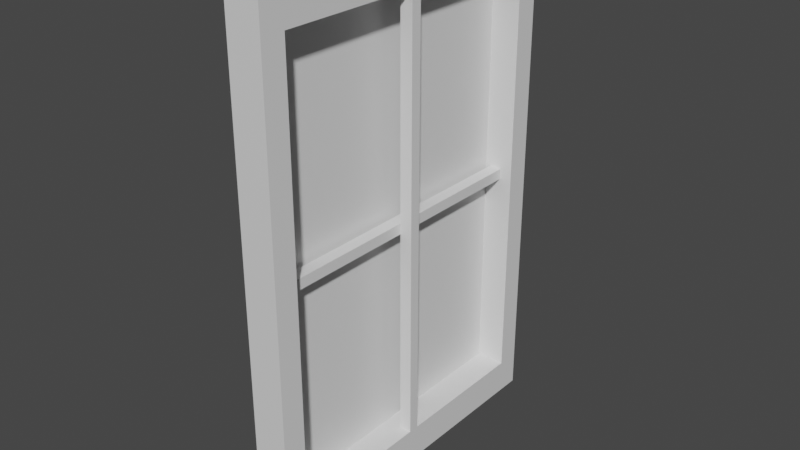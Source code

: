 # Source: window.blend  (saved by Blender 2.93.20; exported with 4.5.12 LTS)
import bpy
from mathutils import Matrix  # noqa: F401  (used for matrix-valued properties, if any)

bpy.ops.wm.read_factory_settings(use_empty=True)
scene = bpy.context.scene
scene.name = 'Scene'

# ---- collections
col_collection = bpy.data.collections.new('Collection'); scene.collection.children.link(col_collection)
col_mesh = bpy.data.collections.new('Mesh'); scene.collection.children.link(col_mesh)
col_rig = bpy.data.collections.new('Rig'); scene.collection.children.link(col_rig)
col_collision = bpy.data.collections.new('Collision'); scene.collection.children.link(col_collision)
col_extras = bpy.data.collections.new('Extras'); scene.collection.children.link(col_extras)

# ---- materials (node trees are filled in below, after node groups)
mat_window = bpy.data.materials.new('Window')
mat_window.alpha_threshold = 0.0
mat_window.use_transparent_shadow = False
mat_window.line_color = (0.0, 0.0, 0.0, 1.0)
mat_glass = bpy.data.materials.new('Glass')
mat_glass.use_transparent_shadow = False

# ---- material node trees
mat_window.use_nodes = True; mat_window.node_tree.nodes.clear()
_N = mat_window.node_tree.nodes; _L = mat_window.node_tree.links
n0 = _N.new('ShaderNodeOutputMaterial'); n0.name = 'Material Output'; n0.location = (300, 300)
n1 = _N.new('ShaderNodeBsdfPrincipled'); n1.name = 'Principled BSDF'; n1.location = (10, 300)
n1.distribution = 'GGX'
n1.subsurface_method = 'BURLEY'
n1.inputs[2].default_value = 0.4
n1.inputs[3].default_value = 1.45
n1.inputs[27].default_value = (0.0, 0.0, 0.0, 1.0)
n1.inputs[28].default_value = 1.0
_L.new(n1.outputs[0], n0.inputs[0])
n0.is_active_output = True
mat_glass.use_nodes = True; mat_glass.node_tree.nodes.clear()
_N = mat_glass.node_tree.nodes; _L = mat_glass.node_tree.links
n0 = _N.new('ShaderNodeBsdfPrincipled'); n0.name = 'Principled BSDF'; n0.location = (10, 300)
n0.distribution = 'GGX'
n0.subsurface_method = 'BURLEY'
n0.inputs[3].default_value = 1.45
n0.inputs[27].default_value = (0.0, 0.0, 0.0, 1.0)
n0.inputs[28].default_value = 1.0
n1 = _N.new('ShaderNodeOutputMaterial'); n1.name = 'Material Output'; n1.location = (300, 300)
_L.new(n0.outputs[0], n1.inputs[0])
n1.is_active_output = True

# ---- world
world_world = bpy.data.worlds.new('World'); scene.world = world_world
world_world.use_nodes = True; world_world.node_tree.nodes.clear()
_N = world_world.node_tree.nodes; _L = world_world.node_tree.links
n0 = _N.new('ShaderNodeOutputWorld'); n0.name = 'World Output'; n0.location = (300, 300)
n1 = _N.new('ShaderNodeBackground'); n1.name = 'Background'; n1.location = (10, 300)
n1.inputs[0].default_value = (0.05088, 0.05088, 0.05088, 1.0)
_L.new(n1.outputs[0], n0.inputs[0])
n0.is_active_output = True
world_world.color = (0.05088, 0.05088, 0.05088)
world_world.use_sun_shadow = False
world_world.sun_shadow_jitter_overblur = 0.0

# ---- meshes
me_windowmaterial = bpy.data.meshes.new('WindowMaterial')
me_windowmaterial.from_pydata([(0.8558, 1.0, 1.0), (0.8558, 1.0, -0.9998), (0.8558, -1.0, 1.0), (0.8558, -1.0, -0.9998), (-1.144, 1.0, 1.0), (-1.144, 1.0, -0.9998), (-1.144, -1.0, 1.0), (-1.144, -1.0, -0.9998), (-1.144, -0.8622, -0.8621), (-1.144, -0.8622, 0.8624), (-1.144, 0.8622, -0.8621), (-1.144, 0.8622, 0.8624), (0.8558, 0.8622, -0.8621), (0.8558, 0.8622, 0.8624), (0.8558, -0.8622, -0.8621), (0.8558, -0.8622, 0.8624), (0.1406, 0.03112, 0.8624), (0.1406, 0.03112, -0.8621), (0.1406, -0.03112, 0.8624), (0.1406, -0.03112, -0.8621), (0.8558, 0.03112, 0.8624), (0.8558, 0.03112, -0.8621), (0.8558, -0.03112, 0.8624), (0.8558, -0.03112, -0.8621), (-0.5675, 0.8622, -0.0216), (-0.5675, -0.8622, -0.0216), (-0.5675, 0.8622, 0.02065), (-0.5675, -0.8622, 0.02065), (0.1477, 0.8622, -0.0216), (0.1477, -0.8622, -0.0216), (0.1477, 0.8622, 0.02065), (0.1477, -0.8622, 0.02065), (-1.144, -0.8622, -0.8621), (-1.144, -0.8622, 0.8624), (-1.144, 0.8622, -0.8621), (-1.144, 0.8622, 0.8624)], [(33, 35), (34, 35), (32, 33), (32, 34)], [(0, 4, 6, 2), (3, 2, 6, 7), (4, 5, 10, 11), (5, 7, 6, 4, 11, 9, 8, 10), (5, 1, 3, 7), (14, 3, 1, 0, 2, 15, 13, 12), (2, 3, 14, 15), (5, 4, 0, 1), (9, 11, 13, 15), (14, 8, 9, 15), (12, 10, 8, 14), (11, 10, 12, 13), (16, 17, 19, 18), (18, 19, 23, 22), (22, 23, 21, 20), (20, 21, 17, 16), (18, 22, 20, 16), (23, 19, 17, 21), (24, 25, 27, 26), (26, 27, 31, 30), (30, 31, 29, 28), (28, 29, 25, 24), (26, 30, 28, 24), (31, 27, 25, 29)])
_uv = me_windowmaterial.uv_layers.new(name='UVMap')
_uv.uv.foreach_set('vector', [0.625, 0.5, 0.875, 0.5, 0.875, 0.75, 0.625, 0.75, 0.375, 0.75, 0.625, 0.75, 0.625, 1.0, 0.375, 1.0, 0.625, 0.25, 0.375, 0.25, 0.3922, 0.2328, 0.6078, 0.2328, 0.375, 0.25, 0.375, 0.0, 0.625, 0.0, 0.625, 0.25, 0.6078, 0.2328, 0.6078, 0.01722, 0.3922, 0.01722, 0.3922, 0.2328, 0.125, 0.5, 0.375, 0.5, 0.375, 0.75, 0.125, 0.75, 0.3922, 0.7328, 0.375, 0.75, 0.375, 0.5, 0.625, 0.5, 0.625, 0.75, 0.6078, 0.7328, 0.6078, 0.5172, 0.3922, 0.5172, 0.625, 0.75, 0.375, 0.75, 0.3922, 0.7328, 0.6078, 0.7328, 0.375, 0.25, 0.625, 0.25, 0.625, 0.5, 0.375, 0.5, 0.7832, 0.75, 0.7832, 0.5, 0.6912, 0.5, 0.6912, 0.75, 0.375, 0.8162, 0.375, 0.9082, 0.625, 0.9082, 0.625, 0.8162, 0.3088, 0.5, 0.2168, 0.5, 0.2168, 0.75, 0.3088, 0.75, 0.625, 0.3418, 0.375, 0.3418, 0.375, 0.4338, 0.625, 0.4338, 0.375, 0.0, 0.625, 0.0, 0.625, 0.25, 0.375, 0.25, 0.375, 0.25, 0.625, 0.25, 0.625, 0.5, 0.375, 0.5, 0.375, 0.5, 0.625, 0.5, 0.625, 0.75, 0.375, 0.75, 0.375, 0.75, 0.625, 0.75, 0.625, 1.0, 0.375, 1.0, 0.125, 0.5, 0.375, 0.5, 0.375, 0.75, 0.125, 0.75, 0.625, 0.5, 0.875, 0.5, 0.875, 0.75, 0.625, 0.75, 0.375, 0.0, 0.625, 0.0, 0.625, 0.25, 0.375, 0.25, 0.375, 0.25, 0.625, 0.25, 0.625, 0.5, 0.375, 0.5, 0.375, 0.5, 0.625, 0.5, 0.625, 0.75, 0.375, 0.75, 0.375, 0.75, 0.625, 0.75, 0.625, 1.0, 0.375, 1.0, 0.125, 0.5, 0.375, 0.5, 0.375, 0.75, 0.125, 0.75, 0.625, 0.5, 0.875, 0.5, 0.875, 0.75, 0.625, 0.75])
me_windowmaterial.materials.append(mat_window)
me_windowmaterial.use_remesh_preserve_volume = False
me_windowmaterial.use_remesh_preserve_attributes = False
me_windowmaterial.use_mirror_vertex_groups = False
me_windowmaterial.update()
me_glassmaterial = bpy.data.meshes.new('GlassMaterial')
me_glassmaterial.from_pydata([(-0.02162, -0.6381, -0.9398), (-0.02162, -0.6381, 0.9398), (-0.02162, 0.6381, -0.9398), (-0.02162, 0.6381, 0.9398), (0.02162, -0.6381, -0.9398), (0.02162, -0.6381, 0.9398), (0.02162, 0.6381, -0.9398), (0.02162, 0.6381, 0.9398)], [], [(0, 1, 3, 2), (2, 3, 7, 6), (6, 7, 5, 4), (4, 5, 1, 0), (2, 6, 4, 0), (7, 3, 1, 5)])
_uv = me_glassmaterial.uv_layers.new(name='UVMap')
_uv.uv.foreach_set('vector', [0.375, 0.0, 0.625, 0.0, 0.625, 0.25, 0.375, 0.25, 0.375, 0.25, 0.625, 0.25, 0.625, 0.5, 0.375, 0.5, 0.375, 0.5, 0.625, 0.5, 0.625, 0.75, 0.375, 0.75, 0.375, 0.75, 0.625, 0.75, 0.625, 1.0, 0.375, 1.0, 0.125, 0.5, 0.375, 0.5, 0.375, 0.75, 0.125, 0.75, 0.625, 0.5, 0.875, 0.5, 0.875, 0.75, 0.625, 0.75])
me_glassmaterial.materials.append(mat_glass)
me_glassmaterial.use_remesh_fix_poles = True
me_glassmaterial.use_remesh_preserve_attributes = False
me_glassmaterial.update()

# ---- objects
ob_window = bpy.data.objects.new('Window', me_windowmaterial)
ob_glasswindow = bpy.data.objects.new('GlassWindow', me_glassmaterial)

# ---- transforms, parenting, visibility, modifiers, constraints
ob_window.location = (0.0, 0.0, 1.09)
ob_window.scale = (0.075, 0.74, 1.09)
ob_window.lock_rotations_4d = False
ob_window.empty_display_type = 'ARROWS'
ob_window.lineart.crease_threshold = 0.0
ob_glasswindow.location = (-0.06419, 0.0, 1.09)
ob_glasswindow.scale = (0.07214, 1.0, 1.0)

# ---- collection membership
col_collection.objects.link(ob_window)
col_collection.objects.link(ob_glasswindow)

# ---- scene / render settings (as saved in the file)
scene.frame_start = 1; scene.frame_end = 250; scene.frame_set(1)
scene.render.engine = 'BLENDER_EEVEE_NEXT'
scene.cycles.use_denoising = False
scene.cycles.samples = 128
scene.cycles.sampling_pattern = 'TABULATED_SOBOL'
scene.cycles.use_adaptive_sampling = False
scene.cycles.use_light_tree = False
scene.view_settings.view_transform = 'Filmic'
bpy.context.view_layer.update()

# ---- added for rendering (the .blend has no active camera and no usable light): camera, sun
cam_auto = bpy.data.cameras.new('AutoCamera')
cam_auto.lens = 50.0
cam_auto.sensor_width = 36.0
cam_auto.clip_end = 1000.0
ob_auto_camera = bpy.data.objects.new('AutoCamera', cam_auto)
scene.collection.objects.link(ob_auto_camera)
ob_auto_camera.location = (2.43103, -2.93021, 3.04347)
ob_auto_camera.rotation_euler = (1.09748, -7.21219e-08, 0.694738)
scene.camera = ob_auto_camera
light_auto_sun = bpy.data.lights.new('AutoSun', 'SUN')
light_auto_sun.energy = 3.0
light_auto_sun.angle = 0.0523599
ob_auto_sun = bpy.data.objects.new('AutoSun', light_auto_sun)
scene.collection.objects.link(ob_auto_sun)
ob_auto_sun.rotation_euler = (0.872665, 0.174533, 0.523599)
bpy.context.view_layer.update()
